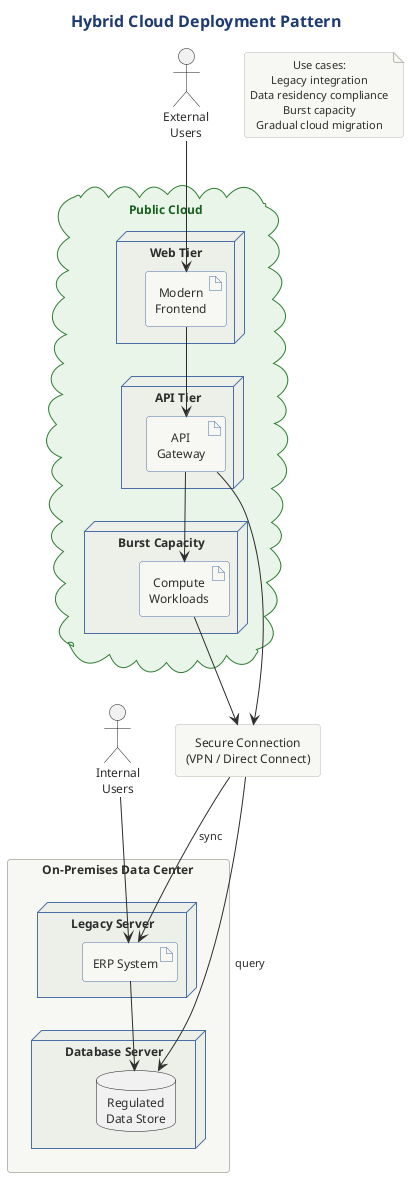

The diagram above was rendered by PlantUML. Its source (embedded in the PNG):
@startuml

!include ../../../../../../tooling/styles/plantuml/structural/deployment-diagram-style.iuml

skinparam cloud {
    BackgroundColor #E8F5E9
    BorderColor #2E7D32
    FontColor #1B5E20
}

title Hybrid Cloud Deployment Pattern

rectangle "On-Premises Data Center" as onprem {
    node "Legacy Server" as legacy {
        artifact "ERP System" as erp
    }
    node "Database Server" as dbServer {
        database "Regulated\nData Store" as regulatedDB
    }
    erp --> regulatedDB
}

cloud "Public Cloud" as publicCloud {
    node "Web Tier" as webTier {
        artifact "Modern\nFrontend" as frontend
    }
    node "API Tier" as apiTier {
        artifact "API\nGateway" as api
    }
    node "Burst Capacity" as burst {
        artifact "Compute\nWorkloads" as compute
    }
}

rectangle "Secure Connection\n(VPN / Direct Connect)" as vpn

actor "External\nUsers" as extUsers
actor "Internal\nUsers" as intUsers

extUsers --> frontend
intUsers --> erp

frontend --> api
api --> vpn
vpn --> erp : sync
api --> compute
compute --> vpn
vpn --> regulatedDB : query

note as useCases
  Use cases:
  Legacy integration
  Data residency compliance
  Burst capacity
  Gradual cloud migration
end note

@enduml